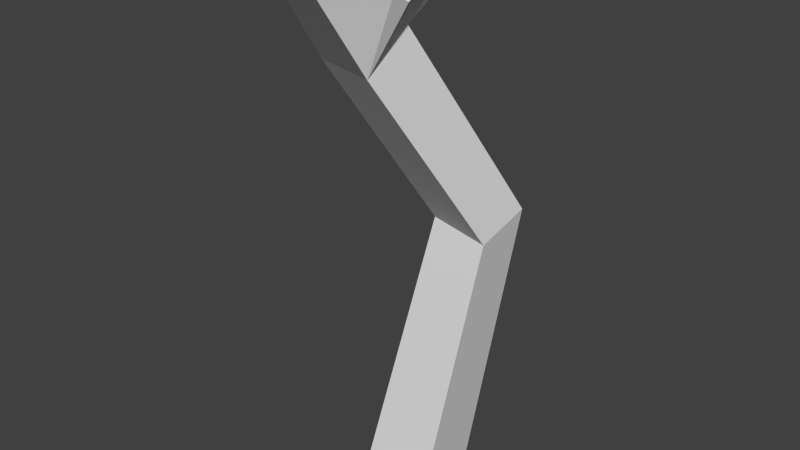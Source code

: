 # Source: kamienas1.blend  (saved by Blender 2.71.0; exported with 4.5.12 LTS)
import bpy
from mathutils import Matrix  # noqa: F401  (used for matrix-valued properties, if any)

bpy.ops.wm.read_factory_settings(use_empty=True)
scene = bpy.context.scene
scene.name = 'Scene'

# ---- collections
col_collection_1 = bpy.data.collections.new('Collection 1'); scene.collection.children.link(col_collection_1)

# ---- materials (node trees are filled in below, after node groups)
mat_material = bpy.data.materials.new('Material')
mat_material.alpha_threshold = 0.0
mat_material.use_transparent_shadow = False
mat_material.roughness = 0.5
mat_material.line_color = (0.0, 0.0, 0.0, 1.0)

# ---- material node trees

# ---- world
world_world = bpy.data.worlds.new('World'); scene.world = world_world
world_world.color = (0.05088, 0.05088, 0.05088)
world_world.use_sun_shadow = False
world_world.sun_shadow_jitter_overblur = 0.0
world_world.cycles.sampling_method = 'MANUAL'
world_world.cycles.sample_map_resolution = 256

# ---- meshes
me_cube = bpy.data.meshes.new('Cube')
me_cube.from_pydata([(0.4093, -0.09204, 0.01086), (0.5039, -0.7727, -0.02945), (-0.1138, -0.6128, -0.02945), (-0.03996, -0.112, -0.02945), (0.4026, 0.5157, 1.843), (0.4824, -0.05823, 1.809), (-0.03842, 0.07659, 1.809), (0.0238, 0.4989, 1.809), (0.04916, -0.3386, 3.318), (0.1323, -0.8141, 3.104), (-0.3674, -0.6848, 3.104), (-0.2101, -0.3501, 3.294), (0.189, 0.4337, 3.89), (-0.2184, 0.4156, 3.853), (0.2824, 0.06141, 3.959), (-0.125, 0.04334, 3.923), (0.2043, -0.5182, 3.525), (-0.2182, -0.4568, 3.442), (0.1387, -1.39, 3.912), (-0.2417, -1.292, 3.912), (0.07217, -1.128, 3.987), (-0.3082, -1.029, 3.987), (0.2266, -0.683, 3.612), (-0.2431, -0.6562, 3.514)], [], [(0, 3, 2, 1), (6, 7, 11, 10), (2, 3, 7, 6), (1, 2, 6, 5), (3, 0, 4, 7), (0, 1, 5, 4), (8, 9, 10, 11), (5, 6, 10, 9), (7, 4, 8, 11), (4, 5, 9, 8), (11, 8, 12, 13), (15, 14, 16, 17), (9, 10, 19, 18), (20, 21, 23, 22), (22, 23, 17, 16), (10, 23, 21, 19), (13, 15, 17, 11), (23, 10, 11, 17), (16, 8, 9, 22), (8, 16, 14, 12), (18, 20, 22, 9)])
_uv = me_cube.uv_layers.new(name='UVMap')
_uv.uv.foreach_set('vector', [0.5276, 0.7823, 0.5001, 0.7964, 0.4627, 0.7552, 0.502, 0.7355, 0.5748, 0.7609, 0.531, 0.7312, 0.5055, 0.8556, 0.4686, 0.762, 0.4627, 0.7552, 0.5001, 0.7964, 0.531, 0.7312, 0.5748, 0.7609, 0.502, 0.7355, 0.4627, 0.7552, 0.5748, 0.7609, 0.4771, 0.7943, 0.5001, 0.7964, 0.5276, 0.7823, 0.5051, 0.7435, 0.531, 0.7312, 0.5276, 0.7823, 0.502, 0.7355, 0.4771, 0.7943, 0.5051, 0.7435, 0.6868, 0.6719, 0.7023, 0.7096, 0.6624, 0.7096, 0.6677, 0.6779, 0.4771, 0.7943, 0.5748, 0.7609, 0.4686, 0.762, 0.5519, 0.6719, 0.531, 0.7312, 0.5051, 0.7435, 0.5519, 0.8264, 0.5055, 0.8556, 0.5051, 0.7435, 0.4771, 0.7943, 0.5519, 0.6719, 0.5519, 0.8264, 0.1239, 0.7872, 0.127, 0.7908, 0.1973, 0.8344, 0.1907, 0.8336, 0.1712, 0.8141, 0.1874, 0.8297, 0.1251, 0.7912, 0.1274, 0.7826, 0.1124, 0.7818, 0.116, 0.7838, 0.07303, 0.7535, 0.05963, 0.7447, 0.07327, 0.7521, 0.07985, 0.7534, 0.1134, 0.7759, 0.1106, 0.7779, 0.1106, 0.7779, 0.1134, 0.7759, 0.1274, 0.7826, 0.1251, 0.7912, 0.116, 0.7838, 0.1134, 0.7759, 0.07985, 0.7534, 0.07303, 0.7535, 0.1907, 0.8336, 0.1712, 0.8141, 0.1274, 0.7826, 0.1239, 0.7872, 0.1134, 0.7759, 0.116, 0.7838, 0.1239, 0.7872, 0.1274, 0.7826, 0.1251, 0.7912, 0.127, 0.7908, 0.1124, 0.7818, 0.1106, 0.7779, 0.127, 0.7908, 0.1251, 0.7912, 0.1874, 0.8297, 0.1973, 0.8344, 0.05963, 0.7447, 0.07327, 0.7521, 0.1106, 0.7779, 0.1124, 0.7818])
me_cube.materials.append(mat_material)
me_cube.use_remesh_preserve_volume = False
me_cube.use_remesh_preserve_attributes = False
me_cube.use_mirror_vertex_groups = False
me_cube.update()

# ---- objects
ob_cube = bpy.data.objects.new('Cube', me_cube)

# ---- transforms, parenting, visibility, modifiers, constraints
ob_cube.location = (0.0, 0.0, 0.0)
ob_cube.lock_rotations_4d = False
ob_cube.empty_display_type = 'ARROWS'
ob_cube.lineart.crease_threshold = 0.0

# ---- collection membership
col_collection_1.objects.link(ob_cube)

# ---- scene / render settings (as saved in the file)
scene.frame_start = 1; scene.frame_end = 250; scene.frame_set(1)
scene.render.engine = 'BLENDER_EEVEE_NEXT'
scene.render.resolution_percentage = 50
scene.render.dither_intensity = 0.0
scene.cycles.use_denoising = False
scene.cycles.samples = 10
scene.cycles.sampling_pattern = 'TABULATED_SOBOL'
scene.cycles.light_sampling_threshold = 0.0
scene.cycles.use_adaptive_sampling = False
scene.cycles.use_light_tree = False
scene.cycles.blur_glossy = 0.0
scene.cycles.volume_bounces = 1
scene.cycles.pixel_filter_type = 'GAUSSIAN'
scene.cycles.sample_clamp_indirect = 0.0
scene.view_settings.view_transform = 'Standard'
bpy.context.view_layer.update()

# ---- added for rendering (the .blend has no active camera and no usable light): camera, sun
cam_auto = bpy.data.cameras.new('AutoCamera')
cam_auto.lens = 50.0
cam_auto.sensor_width = 36.0
cam_auto.clip_end = 1000.0
ob_auto_camera = bpy.data.objects.new('AutoCamera', cam_auto)
scene.collection.objects.link(ob_auto_camera)
ob_auto_camera.location = (4.25991, -5.46736, 5.33206)
ob_auto_camera.rotation_euler = (1.09748, -7.21219e-08, 0.694738)
scene.camera = ob_auto_camera
light_auto_sun = bpy.data.lights.new('AutoSun', 'SUN')
light_auto_sun.energy = 3.0
light_auto_sun.angle = 0.0523599
ob_auto_sun = bpy.data.objects.new('AutoSun', light_auto_sun)
scene.collection.objects.link(ob_auto_sun)
ob_auto_sun.rotation_euler = (0.872665, 0.174533, 0.523599)
bpy.context.view_layer.update()
